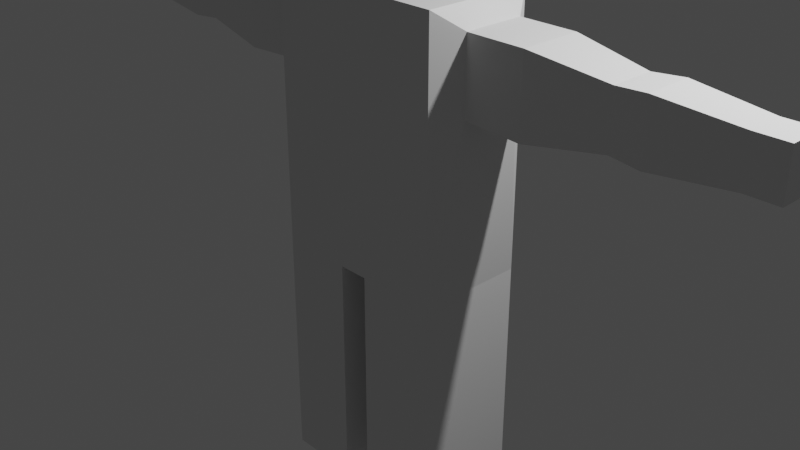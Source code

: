 # Source: Character.blend  (saved by Blender 3.2.14; exported with 4.5.12 LTS)
import bpy
from mathutils import Matrix  # noqa: F401  (used for matrix-valued properties, if any)

bpy.ops.wm.read_factory_settings(use_empty=True)
scene = bpy.context.scene
scene.name = 'Scene'

# ---- collections
col_collection = bpy.data.collections.new('Collection'); scene.collection.children.link(col_collection)

# ---- materials (node trees are filled in below, after node groups)
mat_atlas = bpy.data.materials.new('Atlas')

# ---- material node trees

# ---- world
world_world = bpy.data.worlds.new('World'); scene.world = world_world
world_world.use_nodes = True; world_world.node_tree.nodes.clear()
_N = world_world.node_tree.nodes; _L = world_world.node_tree.links
n0 = _N.new('ShaderNodeOutputWorld'); n0.name = 'World Output'; n0.location = (300, 300)
n1 = _N.new('ShaderNodeBackground'); n1.name = 'Background'; n1.location = (10, 300)
n1.inputs[0].default_value = (0.05088, 0.05088, 0.05088, 1.0)
_L.new(n1.outputs[0], n0.inputs[0])
n0.is_active_output = True
world_world.color = (0.05088, 0.05088, 0.05088)
world_world.use_sun_shadow = False
world_world.sun_shadow_jitter_overblur = 0.0

# ---- cameras
cam_camera = bpy.data.cameras.new('Camera')
cam_camera.clip_end = 100.0
cam_camera.ortho_scale = 7.314

# ---- lights
light_light = bpy.data.lights.new('Light', 'POINT')
light_light.transmission_factor = 0.0
light_light.energy = 1000.0
light_light.shadow_soft_size = 0.1
light_light.shadow_maximum_resolution = 0.006
light_light.use_absolute_resolution = True

# ---- meshes
me_mesh = bpy.data.meshes.new('Mesh')
me_mesh.from_pydata([(1.188, -0.3409, 2.275), (1.188, -0.3409, 1.484), (-1.215, -0.3409, 2.275), (-0.1941, 0.5941, -2.0), (1.188, 0.3291, 2.275), (1.188, 0.3291, 1.484), (-1.215, 0.3291, 2.275), (-0.9941, 0.5941, -2.0), (1.006, -0.6059, -0.4), (1.006, 0.5941, -0.4), (1.006, 0.5941, 2.473), (1.006, -0.6059, 2.473), (-0.9941, 0.5941, -0.4), (-0.9941, 0.5941, 2.473), (-0.9941, -0.6059, 2.473), (-0.9941, -0.6059, -0.4), (-4.141, -0.2031, 1.62), (-4.141, 0.1914, 1.62), (-4.141, -0.2031, 2.104), (-4.141, 0.1914, 2.104), (-0.9941, -0.6059, -2.0), (-3.813, -0.2031, 1.62), (-3.813, 0.1914, 1.62), (-3.813, -0.2031, 2.104), (-1.215, 0.3291, 1.484), (-1.215, -0.3409, 1.484), (-3.813, 0.1914, 2.104), (-0.1941, -0.6059, -2.0), (-2.991, -0.2628, 1.547), (-2.991, 0.2511, 1.547), (-2.991, -0.2628, 2.177), (-2.991, 0.2511, 2.177), (0.1419, -0.6059, -0.4), (-0.1941, 0.5941, -0.4), (0.1419, -0.6059, -1.4), (-0.1941, -0.6059, -0.4), (0.1419, 0.5941, -0.4), (1.006, -0.6059, -1.4), (1.006, 0.5941, -1.4), (0.1419, 0.5941, -1.4), (-0.1941, 0.5941, -1.4), (-0.9941, 0.5941, -1.4), (-0.9941, -0.6059, -1.4), (-0.1941, -0.6059, -1.4), (0.1419, -0.6059, -2.0), (1.006, -0.6059, -2.0), (1.006, 0.5941, -2.0), (0.1419, 0.5941, -2.0), (0.1419, -0.6059, -3.0), (1.006, -0.6059, -3.0), (1.006, 0.5941, -3.0), (0.1419, 0.5941, -3.0), (-0.1941, -0.6059, -3.0), (-0.1941, 0.5941, -3.0), (-0.9941, -0.6059, -3.0), (-0.9941, 0.5941, -3.0), (-2.662, -0.2415, 1.573), (-2.662, 0.2298, 1.573), (-2.662, -0.2415, 2.151), (-2.662, 0.2298, 2.151), (-1.84, 0.3291, 2.273), (-1.84, -0.3409, 2.273), (-1.84, 0.3291, 1.451), (-1.84, -0.3409, 1.451), (1.813, -0.3409, 1.451), (1.813, 0.3291, 1.451), (1.813, -0.3409, 2.273), (1.813, 0.3291, 2.273), (2.635, 0.2298, 2.151), (2.635, -0.2415, 2.151), (2.635, 0.2298, 1.573), (2.635, -0.2415, 1.573), (2.963, 0.2511, 2.177), (2.963, -0.2628, 2.177), (2.963, 0.2511, 1.547), (2.963, -0.2628, 1.547), (3.785, 0.1914, 2.104), (3.785, -0.2031, 2.104), (3.785, 0.1914, 1.62), (3.785, -0.2031, 1.62), (4.114, 0.1914, 2.104), (4.114, -0.2031, 2.104), (4.114, 0.1914, 1.62), (4.114, -0.2031, 1.62), (-3.73, 0.1973, 2.111), (-3.73, -0.2091, 2.111), (-3.73, -0.2091, 1.613), (-3.73, 0.1973, 1.613), (3.703, -0.2091, 1.613), (3.703, -0.2091, 2.111), (3.703, 0.1973, 2.111), (3.703, 0.1973, 1.613)], [], [(11, 10, 13, 14), (9, 8, 37, 38), (8, 11, 14, 15, 35, 32), (12, 13, 10, 9, 36, 33), (5, 1, 8, 9), (4, 5, 9, 10), (0, 4, 10, 11), (24, 6, 13, 12), (6, 2, 14, 13), (25, 24, 12, 15), (1, 0, 11, 8), (2, 25, 15, 14), (41, 40, 3, 7), (87, 22, 26, 84), (43, 42, 20, 27), (3, 27, 52, 53), (42, 41, 7, 20), (22, 17, 19, 26), (19, 17, 16, 18), (23, 18, 16, 21), (21, 16, 17, 22), (36, 9, 38, 39), (39, 38, 46, 47), (36, 32, 35, 33), (15, 12, 41, 42), (8, 32, 34, 37), (32, 36, 39, 34), (40, 43, 27, 3), (33, 35, 43, 40), (12, 33, 40, 41), (35, 15, 42, 43), (44, 47, 51, 48), (37, 34, 44, 45), (34, 39, 47, 44), (38, 37, 45, 46), (50, 49, 48, 51), (45, 44, 48, 49), (47, 46, 50, 51), (46, 45, 49, 50), (53, 52, 54, 55), (7, 3, 53, 55), (27, 20, 54, 52), (20, 7, 55, 54), (63, 56, 57, 62), (56, 28, 29, 57), (58, 30, 28, 56), (86, 21, 22, 87), (6, 24, 62, 60), (85, 23, 21, 86), (61, 58, 56, 63), (62, 57, 59, 60), (63, 62, 24, 25), (61, 63, 25, 2), (2, 6, 24, 25), (57, 29, 31, 59), (64, 1, 5, 65), (66, 0, 1, 64), (0, 1, 5, 4), (4, 67, 65, 5), (70, 68, 72, 74), (65, 67, 68, 70), (64, 65, 70, 71), (66, 64, 71, 69), (89, 88, 79, 77), (71, 70, 74, 75), (69, 71, 75, 73), (78, 76, 80, 82), (91, 90, 76, 78), (88, 91, 78, 79), (80, 81, 83, 82), (79, 78, 82, 83), (77, 79, 83, 81), (2, 6, 60, 61), (61, 60, 59, 58), (31, 30, 58, 59), (84, 85, 30, 31), (19, 18, 23, 26), (67, 4, 0, 66), (68, 67, 66, 69), (68, 69, 73, 72), (89, 77, 76, 90), (80, 76, 77, 81), (26, 23, 85, 84), (30, 85, 86, 28), (28, 86, 87, 29), (29, 87, 84, 31), (73, 89, 90, 72), (75, 74, 91, 88), (74, 72, 90, 91), (73, 75, 88, 89)])
_uv = me_mesh.uv_layers.new(name='UVMap')
_uv.uv.foreach_set('vector', [0.9045, 0.8825, 0.7616, 0.8825, 0.7616, 0.6446, 0.9045, 0.6446, 0.4977, 0.704, 0.5031, 0.704, 0.5031, 0.7103, 0.4977, 0.7103, 0.3448, 0.6909, 0.3448, 0.6279, 0.3886, 0.6279, 0.3886, 0.6909, 0.3711, 0.6909, 0.3637, 0.6909, 0.3771, 0.653, 0.3771, 0.7034, 0.342, 0.7034, 0.342, 0.653, 0.3572, 0.653, 0.3631, 0.653, 0.3776, 0.6779, 0.3605, 0.6779, 0.3538, 0.6297, 0.3844, 0.6297, 0.3776, 0.6981, 0.3776, 0.6779, 0.3844, 0.6297, 0.3844, 0.7031, 0.3605, 0.6981, 0.3776, 0.6981, 0.3844, 0.7031, 0.3538, 0.7031, 0.3282, 0.6753, 0.3282, 0.6943, 0.3219, 0.699, 0.3219, 0.63, 0.3571, 0.6924, 0.3732, 0.6924, 0.3795, 0.6976, 0.3507, 0.6976, 0.3443, 0.6753, 0.3282, 0.6753, 0.3219, 0.63, 0.3507, 0.63, 0.3605, 0.6779, 0.3605, 0.6981, 0.3538, 0.7031, 0.3538, 0.6297, 0.3443, 0.6943, 0.3443, 0.6753, 0.3507, 0.63, 0.3507, 0.699, 0.4526, 0.6712, 0.4556, 0.6712, 0.4556, 0.6734, 0.4526, 0.6734, 0.373, 0.6416, 0.3741, 0.6412, 0.3718, 0.6412, 0.373, 0.6433, 0.4526, 0.6712, 0.4556, 0.6712, 0.4556, 0.6734, 0.4526, 0.6734, 0.9045, 0.119, 0.7616, 0.119, 0.7616, 0.0, 0.9045, 0.0, 0.4526, 0.6712, 0.4556, 0.6712, 0.4556, 0.6734, 0.4526, 0.6734, 0.4416, 0.6475, 0.4413, 0.6436, 0.439, 0.6436, 0.4386, 0.6475, 0.4416, 0.6475, 0.4413, 0.6436, 0.439, 0.6436, 0.4386, 0.6475, 0.4416, 0.6475, 0.4413, 0.6436, 0.439, 0.6436, 0.4386, 0.6475, 0.4416, 0.6475, 0.4413, 0.6436, 0.439, 0.6436, 0.4386, 0.6475, 0.4977, 0.704, 0.5031, 0.704, 0.5031, 0.7103, 0.4977, 0.7103, 0.4526, 0.6712, 0.4556, 0.6712, 0.4556, 0.6734, 0.4526, 0.6734, 0.7166, 0.7941, 0.7166, 0.6513, 0.7566, 0.6513, 0.7566, 0.7941, 0.4977, 0.704, 0.5031, 0.704, 0.5031, 0.7103, 0.4977, 0.7103, 0.4977, 0.704, 0.5031, 0.704, 0.5031, 0.7103, 0.4977, 0.7103, 0.4977, 0.704, 0.5031, 0.704, 0.5031, 0.7103, 0.4977, 0.7103, 0.4526, 0.6712, 0.4556, 0.6712, 0.4556, 0.6734, 0.4526, 0.6734, 0.4977, 0.704, 0.5031, 0.704, 0.5031, 0.7103, 0.4977, 0.7103, 0.4977, 0.704, 0.5031, 0.704, 0.5031, 0.7103, 0.4977, 0.7103, 0.4977, 0.704, 0.5031, 0.704, 0.5031, 0.7103, 0.4977, 0.7103, 0.7616, 0.4998, 0.9045, 0.4998, 0.9045, 0.6188, 0.7616, 0.6188, 0.4526, 0.6712, 0.4556, 0.6712, 0.4556, 0.6734, 0.4526, 0.6734, 0.4526, 0.6712, 0.4556, 0.6712, 0.4556, 0.6734, 0.4526, 0.6734, 0.4526, 0.6712, 0.4556, 0.6712, 0.4556, 0.6734, 0.4526, 0.6734, 0.3907, 0.6073, 0.3907, 0.7502, 0.2879, 0.7502, 0.2879, 0.6073, 0.2734, 0.6068, 0.3762, 0.6068, 0.3762, 0.7258, 0.2734, 0.7258, 0.1028, 0.119, 5.96e-08, 0.119, 5.96e-08, 0.0, 0.1028, 0.0, 0.6188, 0.119, 0.476, 0.119, 0.476, 0.0, 0.6188, 0.0, 0.3001, 0.7709, 0.3001, 0.6281, 0.3953, 0.6281, 0.3953, 0.7709, 0.238, 0.119, 0.1428, 0.119, 0.1428, 0.0, 0.238, 0.0, 0.2917, 0.608, 0.3869, 0.608, 0.3869, 0.727, 0.2917, 0.727, 0.7616, 0.119, 0.6188, 0.119, 0.6188, 0.0, 0.7616, 0.0, 0.3962, 0.6091, 0.3962, 0.6417, 0.355, 0.6415, 0.3534, 0.609, 0.3962, 0.6091, 0.3962, 0.6417, 0.355, 0.6415, 0.3534, 0.609, 0.3962, 0.6091, 0.3962, 0.6417, 0.355, 0.6415, 0.3534, 0.609, 0.373, 0.6416, 0.3741, 0.6412, 0.3718, 0.6412, 0.373, 0.6416, 0.3962, 0.6091, 0.3962, 0.6417, 0.355, 0.6415, 0.3534, 0.609, 0.374, 0.6414, 0.3741, 0.6412, 0.3718, 0.6412, 0.373, 0.6416, 0.3962, 0.6091, 0.3962, 0.6417, 0.355, 0.6415, 0.3534, 0.609, 0.3962, 0.6091, 0.3962, 0.6417, 0.355, 0.6415, 0.3534, 0.609, 0.3962, 0.6091, 0.3962, 0.6417, 0.355, 0.6415, 0.3534, 0.609, 0.3962, 0.6091, 0.3962, 0.6417, 0.355, 0.6415, 0.3534, 0.609, 0.7301, 0.6281, 0.6504, 0.6281, 0.6504, 0.5339, 0.7301, 0.5339, 0.3962, 0.6091, 0.3962, 0.6417, 0.355, 0.6415, 0.3534, 0.609, 0.3962, 0.6091, 0.3962, 0.6417, 0.355, 0.6415, 0.3534, 0.609, 0.3962, 0.6091, 0.3962, 0.6417, 0.355, 0.6415, 0.3534, 0.609, 0.7616, 0.8825, 0.7616, 0.9767, 0.8414, 0.9767, 0.8414, 0.8825, 0.3962, 0.6091, 0.3962, 0.6417, 0.355, 0.6415, 0.3534, 0.609, 0.3962, 0.6091, 0.3962, 0.6417, 0.355, 0.6415, 0.3534, 0.609, 0.3962, 0.6091, 0.3962, 0.6417, 0.355, 0.6415, 0.3534, 0.609, 0.3962, 0.6091, 0.3962, 0.6417, 0.355, 0.6415, 0.3534, 0.609, 0.3962, 0.6091, 0.3962, 0.6417, 0.355, 0.6415, 0.3534, 0.609, 0.3681, 0.6457, 0.3672, 0.6436, 0.3669, 0.6436, 0.3666, 0.6475, 0.3962, 0.6091, 0.3962, 0.6417, 0.355, 0.6415, 0.3534, 0.609, 0.3962, 0.6091, 0.3962, 0.6417, 0.355, 0.6415, 0.3534, 0.609, 0.4416, 0.6475, 0.4413, 0.6436, 0.439, 0.6436, 0.4386, 0.6475, 0.3669, 0.6475, 0.367, 0.6438, 0.3669, 0.6436, 0.3666, 0.6475, 0.3669, 0.6475, 0.3672, 0.6436, 0.3669, 0.6436, 0.3666, 0.6475, 0.4416, 0.6475, 0.4413, 0.6436, 0.439, 0.6436, 0.4386, 0.6475, 0.4416, 0.6475, 0.4413, 0.6436, 0.439, 0.6436, 0.4386, 0.6475, 0.4416, 0.6475, 0.4413, 0.6436, 0.439, 0.6436, 0.4386, 0.6475, 0.3962, 0.6091, 0.3962, 0.6417, 0.355, 0.6415, 0.3534, 0.609, 0.3962, 0.6091, 0.3962, 0.6417, 0.355, 0.6415, 0.3534, 0.609, 0.3962, 0.6091, 0.3962, 0.6417, 0.355, 0.6415, 0.3534, 0.609, 0.4401, 0.6457, 0.4412, 0.6438, 0.439, 0.6436, 0.4386, 0.6475, 0.4416, 0.6475, 0.4413, 0.6436, 0.439, 0.6436, 0.4386, 0.6475, 0.3962, 0.6091, 0.3962, 0.6417, 0.355, 0.6415, 0.3534, 0.609, 0.3962, 0.6091, 0.3962, 0.6417, 0.355, 0.6415, 0.3534, 0.609, 0.3962, 0.6091, 0.3962, 0.6417, 0.355, 0.6415, 0.3534, 0.609, 0.3681, 0.6457, 0.3692, 0.6436, 0.3669, 0.6436, 0.367, 0.6438, 0.4416, 0.6475, 0.4413, 0.6436, 0.439, 0.6436, 0.4386, 0.6475, 0.3744, 0.645, 0.3741, 0.6412, 0.374, 0.6414, 0.373, 0.6433, 0.4416, 0.6475, 0.4412, 0.6438, 0.4401, 0.644, 0.4386, 0.6475, 0.4416, 0.6475, 0.4401, 0.644, 0.4401, 0.644, 0.4386, 0.6475, 0.4416, 0.6475, 0.4401, 0.644, 0.4401, 0.6457, 0.4386, 0.6475, 0.4416, 0.6475, 0.4401, 0.6457, 0.4391, 0.6438, 0.4386, 0.6475, 0.4416, 0.6475, 0.4413, 0.6436, 0.4392, 0.6436, 0.4389, 0.6475, 0.4416, 0.6475, 0.4413, 0.6436, 0.4391, 0.6438, 0.4389, 0.6475, 0.4416, 0.6475, 0.4413, 0.6436, 0.4392, 0.6436, 0.4401, 0.6457])
_ca = me_mesh.color_attributes.new('Col', 'BYTE_COLOR', 'CORNER')
_ca.data.foreach_set('color', [1.0, 1.0, 1.0, 1.0, 1.0, 1.0, 1.0, 1.0, 1.0, 1.0, 1.0, 1.0, 1.0, 1.0, 1.0, 1.0, 1.0, 1.0, 1.0, 1.0, 1.0, 1.0, 1.0, 1.0, 1.0, 1.0, 1.0, 1.0, 1.0, 1.0, 1.0, 1.0, 1.0, 1.0, 1.0, 1.0, 1.0, 1.0, 1.0, 1.0, 1.0, 1.0, 1.0, 1.0, 1.0, 1.0, 1.0, 1.0, 1.0, 1.0, 1.0, 1.0, 1.0, 1.0, 1.0, 1.0, 1.0, 1.0, 1.0, 1.0, 1.0, 1.0, 1.0, 1.0, 1.0, 1.0, 1.0, 1.0, 1.0, 1.0, 1.0, 1.0, 1.0, 1.0, 1.0, 1.0, 1.0, 1.0, 1.0, 1.0, 1.0, 1.0, 1.0, 1.0, 1.0, 1.0, 1.0, 1.0, 1.0, 1.0, 1.0, 1.0, 1.0, 1.0, 1.0, 1.0, 1.0, 1.0, 1.0, 1.0, 1.0, 1.0, 1.0, 1.0, 1.0, 1.0, 1.0, 1.0, 1.0, 1.0, 1.0, 1.0, 1.0, 1.0, 1.0, 1.0, 1.0, 1.0, 1.0, 1.0, 1.0, 1.0, 1.0, 1.0, 1.0, 1.0, 1.0, 1.0, 1.0, 1.0, 1.0, 1.0, 1.0, 1.0, 1.0, 1.0, 1.0, 1.0, 1.0, 1.0, 1.0, 1.0, 1.0, 1.0, 1.0, 1.0, 1.0, 1.0, 1.0, 1.0, 1.0, 1.0, 1.0, 1.0, 1.0, 1.0, 1.0, 1.0, 1.0, 1.0, 1.0, 1.0, 1.0, 1.0, 1.0, 1.0, 1.0, 1.0, 1.0, 1.0, 1.0, 1.0, 1.0, 1.0, 1.0, 1.0, 1.0, 1.0, 1.0, 1.0, 1.0, 1.0, 1.0, 1.0, 1.0, 1.0, 1.0, 1.0, 1.0, 1.0, 1.0, 1.0, 1.0, 1.0, 1.0, 1.0, 1.0, 1.0, 1.0, 1.0, 1.0, 1.0, 1.0, 1.0, 1.0, 1.0, 1.0, 1.0, 1.0, 1.0, 1.0, 1.0, 1.0, 1.0, 1.0, 1.0, 1.0, 1.0, 1.0, 1.0, 1.0, 1.0, 1.0, 1.0, 1.0, 1.0, 1.0, 1.0, 1.0, 1.0, 1.0, 1.0, 1.0, 1.0, 1.0, 1.0, 1.0, 1.0, 1.0, 1.0, 1.0, 1.0, 1.0, 1.0, 1.0, 1.0, 1.0, 1.0, 1.0, 1.0, 1.0, 1.0, 1.0, 1.0, 1.0, 1.0, 1.0, 1.0, 1.0, 1.0, 1.0, 1.0, 1.0, 1.0, 1.0, 1.0, 1.0, 1.0, 1.0, 1.0, 1.0, 1.0, 1.0, 1.0, 1.0, 1.0, 1.0, 1.0, 1.0, 1.0, 1.0, 1.0, 1.0, 1.0, 1.0, 1.0, 1.0, 1.0, 1.0, 1.0, 1.0, 1.0, 1.0, 1.0, 1.0, 1.0, 1.0, 1.0, 1.0, 1.0, 1.0, 1.0, 1.0, 1.0, 1.0, 1.0, 1.0, 1.0, 1.0, 1.0, 1.0, 1.0, 1.0, 1.0, 1.0, 1.0, 1.0, 1.0, 1.0, 1.0, 1.0, 1.0, 1.0, 1.0, 1.0, 1.0, 1.0, 1.0, 1.0, 1.0, 1.0, 1.0, 1.0, 1.0, 1.0, 1.0, 1.0, 1.0, 1.0, 1.0, 1.0, 1.0, 1.0, 1.0, 1.0, 1.0, 1.0, 1.0, 1.0, 1.0, 1.0, 1.0, 1.0, 1.0, 1.0, 1.0, 1.0, 1.0, 1.0, 1.0, 1.0, 1.0, 1.0, 1.0, 1.0, 1.0, 1.0, 1.0, 1.0, 1.0, 1.0, 1.0, 1.0, 1.0, 1.0, 1.0, 1.0, 1.0, 1.0, 1.0, 1.0, 1.0, 1.0, 1.0, 1.0, 1.0, 1.0, 1.0, 1.0, 1.0, 1.0, 1.0, 1.0, 1.0, 1.0, 1.0, 1.0, 1.0, 1.0, 1.0, 1.0, 1.0, 1.0, 1.0, 1.0, 1.0, 1.0, 1.0, 1.0, 1.0, 1.0, 1.0, 1.0, 1.0, 1.0, 1.0, 1.0, 1.0, 1.0, 1.0, 1.0, 1.0, 1.0, 1.0, 1.0, 1.0, 1.0, 1.0, 1.0, 1.0, 1.0, 1.0, 1.0, 1.0, 1.0, 1.0, 1.0, 1.0, 1.0, 1.0, 1.0, 1.0, 1.0, 1.0, 1.0, 1.0, 1.0, 1.0, 1.0, 1.0, 1.0, 1.0, 1.0, 1.0, 1.0, 1.0, 1.0, 1.0, 1.0, 1.0, 1.0, 1.0, 1.0, 1.0, 1.0, 1.0, 1.0, 1.0, 1.0, 1.0, 1.0, 1.0, 1.0, 1.0, 1.0, 1.0, 1.0, 1.0, 1.0, 1.0, 1.0, 1.0, 1.0, 1.0, 1.0, 1.0, 1.0, 1.0, 1.0, 1.0, 1.0, 1.0, 1.0, 1.0, 1.0, 1.0, 1.0, 1.0, 1.0, 1.0, 1.0, 1.0, 1.0, 1.0, 1.0, 1.0, 1.0, 1.0, 1.0, 1.0, 1.0, 1.0, 1.0, 1.0, 1.0, 1.0, 1.0, 1.0, 1.0, 1.0, 1.0, 1.0, 1.0, 1.0, 1.0, 1.0, 1.0, 1.0, 1.0, 1.0, 1.0, 1.0, 1.0, 1.0, 1.0, 1.0, 1.0, 1.0, 1.0, 1.0, 1.0, 1.0, 1.0, 1.0, 1.0, 1.0, 1.0, 1.0, 1.0, 1.0, 1.0, 1.0, 1.0, 1.0, 1.0, 1.0, 1.0, 1.0, 1.0, 1.0, 1.0, 1.0, 1.0, 1.0, 1.0, 1.0, 1.0, 1.0, 1.0, 1.0, 1.0, 1.0, 1.0, 1.0, 1.0, 1.0, 1.0, 1.0, 1.0, 1.0, 1.0, 1.0, 1.0, 1.0, 1.0, 1.0, 1.0, 1.0, 1.0, 1.0, 1.0, 1.0, 1.0, 1.0, 1.0, 1.0, 1.0, 1.0, 1.0, 1.0, 1.0, 1.0, 1.0, 1.0, 1.0, 1.0, 1.0, 1.0, 1.0, 1.0, 1.0, 1.0, 1.0, 1.0, 1.0, 1.0, 1.0, 1.0, 1.0, 1.0, 1.0, 1.0, 1.0, 1.0, 1.0, 1.0, 1.0, 1.0, 1.0, 1.0, 1.0, 1.0, 1.0, 1.0, 1.0, 1.0, 1.0, 1.0, 1.0, 1.0, 1.0, 1.0, 1.0, 1.0, 1.0, 1.0, 1.0, 1.0, 1.0, 1.0, 1.0, 1.0, 1.0, 1.0, 1.0, 1.0, 1.0, 1.0, 1.0, 1.0, 1.0, 1.0, 1.0, 1.0, 1.0, 1.0, 1.0, 1.0, 1.0, 1.0, 1.0, 1.0, 1.0, 1.0, 1.0, 1.0, 1.0, 1.0, 1.0, 1.0, 1.0, 1.0, 1.0, 1.0, 1.0, 1.0, 1.0, 1.0, 1.0, 1.0, 1.0, 1.0, 1.0, 1.0, 1.0, 1.0, 1.0, 1.0, 1.0, 1.0, 1.0, 1.0, 1.0, 1.0, 1.0, 1.0, 1.0, 1.0, 1.0, 1.0, 1.0, 1.0, 1.0, 1.0, 1.0, 1.0, 1.0, 1.0, 1.0, 1.0, 1.0, 1.0, 1.0, 1.0, 1.0, 1.0, 1.0, 1.0, 1.0, 1.0, 1.0, 1.0, 1.0, 1.0, 1.0, 1.0, 1.0, 1.0, 1.0, 1.0, 1.0, 1.0, 1.0, 1.0, 1.0, 1.0, 1.0, 1.0, 1.0, 1.0, 1.0, 1.0, 1.0, 1.0, 1.0, 1.0, 1.0, 1.0, 1.0, 1.0, 1.0, 1.0, 1.0, 1.0, 1.0, 1.0, 1.0, 1.0, 1.0, 1.0, 1.0, 1.0, 1.0, 1.0, 1.0, 1.0, 1.0, 1.0, 1.0, 1.0, 1.0, 1.0, 1.0, 1.0, 1.0, 1.0, 1.0, 1.0, 1.0, 1.0, 1.0, 1.0, 1.0, 1.0, 1.0, 1.0, 1.0, 1.0, 1.0, 1.0, 1.0, 1.0, 1.0, 1.0, 1.0, 1.0, 1.0, 1.0, 1.0, 1.0, 1.0, 1.0, 1.0, 1.0, 1.0, 1.0, 1.0, 1.0, 1.0, 1.0, 1.0, 1.0, 1.0, 1.0, 1.0, 1.0, 1.0, 1.0, 1.0, 1.0, 1.0, 1.0, 1.0, 1.0, 1.0, 1.0, 1.0, 1.0, 1.0, 1.0, 1.0, 1.0, 1.0, 1.0, 1.0, 1.0, 1.0, 1.0, 1.0, 1.0, 1.0, 1.0, 1.0, 1.0, 1.0, 1.0, 1.0, 1.0, 1.0, 1.0, 1.0, 1.0, 1.0, 1.0, 1.0, 1.0, 1.0, 1.0, 1.0, 1.0, 1.0, 1.0, 1.0, 1.0, 1.0, 1.0, 1.0, 1.0, 1.0, 1.0, 1.0, 1.0, 1.0, 1.0, 1.0, 1.0, 1.0, 1.0, 1.0, 1.0, 1.0, 1.0, 1.0, 1.0, 1.0, 1.0, 1.0, 1.0, 1.0, 1.0, 1.0, 1.0, 1.0, 1.0, 1.0, 1.0, 1.0, 1.0, 1.0, 1.0, 1.0, 1.0, 1.0, 1.0, 1.0, 1.0, 1.0, 1.0, 1.0, 1.0, 1.0, 1.0, 1.0, 1.0, 1.0, 1.0, 1.0, 1.0, 1.0, 1.0, 1.0, 1.0, 1.0, 1.0, 1.0, 1.0, 1.0, 1.0, 1.0, 1.0, 1.0, 1.0, 1.0, 1.0, 1.0, 1.0, 1.0, 1.0, 1.0, 1.0, 1.0, 1.0, 1.0, 1.0, 1.0, 1.0, 1.0, 1.0, 1.0, 1.0, 1.0, 1.0, 1.0, 1.0, 1.0, 1.0, 1.0, 1.0, 1.0, 1.0, 1.0, 1.0, 1.0, 1.0, 1.0, 1.0, 1.0, 1.0, 1.0, 1.0, 1.0, 1.0, 1.0, 1.0, 1.0, 1.0, 1.0, 1.0, 1.0, 1.0, 1.0, 1.0, 1.0, 1.0, 1.0, 1.0, 1.0, 1.0, 1.0, 1.0, 1.0, 1.0, 1.0, 1.0, 1.0, 1.0, 1.0, 1.0, 1.0, 1.0, 1.0, 1.0, 1.0, 1.0, 1.0, 1.0, 1.0, 1.0, 1.0, 1.0, 1.0, 1.0, 1.0, 1.0, 1.0, 1.0, 1.0, 1.0, 1.0, 1.0, 1.0, 1.0, 1.0, 1.0, 1.0, 1.0, 1.0, 1.0, 1.0, 1.0, 1.0, 1.0, 1.0, 1.0, 1.0, 1.0, 1.0, 1.0, 1.0, 1.0, 1.0, 1.0, 1.0, 1.0, 1.0, 1.0, 1.0, 1.0, 1.0, 1.0, 1.0, 1.0, 1.0, 1.0, 1.0, 1.0, 1.0, 1.0, 1.0, 1.0, 1.0, 1.0, 1.0, 1.0, 1.0, 1.0, 1.0, 1.0, 1.0, 1.0, 1.0, 1.0, 1.0, 1.0, 1.0, 1.0, 1.0, 1.0, 1.0, 1.0, 1.0, 1.0, 1.0, 1.0, 1.0, 1.0, 1.0, 1.0, 1.0, 1.0, 1.0, 1.0, 1.0, 1.0, 1.0, 1.0, 1.0, 1.0, 1.0, 1.0, 1.0, 1.0, 1.0, 1.0, 1.0, 1.0, 1.0, 1.0, 1.0, 1.0, 1.0, 1.0, 1.0, 1.0, 1.0, 1.0, 1.0, 1.0, 1.0, 1.0, 1.0, 1.0, 1.0, 1.0, 1.0, 1.0, 1.0, 1.0, 1.0, 1.0, 1.0, 1.0, 1.0, 1.0, 1.0, 1.0, 1.0, 1.0, 1.0, 1.0, 1.0, 1.0, 1.0, 1.0, 1.0, 1.0, 1.0, 1.0, 1.0, 1.0, 1.0, 1.0, 1.0, 1.0, 1.0, 1.0, 1.0, 1.0, 1.0, 1.0, 1.0, 1.0, 1.0, 1.0, 1.0, 1.0, 1.0, 1.0, 1.0, 1.0, 1.0, 1.0, 1.0, 1.0, 1.0, 1.0, 1.0, 1.0, 1.0, 1.0, 1.0, 1.0, 1.0, 1.0, 1.0, 1.0, 1.0, 1.0, 1.0, 1.0, 1.0, 1.0, 1.0, 1.0, 1.0, 1.0, 1.0, 1.0, 1.0, 1.0, 1.0, 1.0, 1.0, 1.0, 1.0, 1.0, 1.0, 1.0, 1.0, 1.0, 1.0, 1.0, 1.0, 1.0, 1.0, 1.0, 1.0, 1.0, 1.0, 1.0, 1.0, 1.0, 1.0, 1.0, 1.0, 1.0, 1.0, 1.0, 1.0, 1.0, 1.0, 1.0, 1.0, 1.0, 1.0, 1.0, 1.0, 1.0, 1.0, 1.0, 1.0, 1.0, 1.0, 1.0, 1.0, 1.0, 1.0, 1.0, 1.0, 1.0, 1.0, 1.0, 1.0, 1.0, 1.0, 1.0, 1.0, 1.0, 1.0, 1.0, 1.0, 1.0, 1.0, 1.0, 1.0, 1.0, 1.0, 1.0, 1.0, 1.0, 1.0, 1.0, 1.0, 1.0, 1.0, 1.0, 1.0, 1.0, 1.0, 1.0, 1.0, 1.0, 1.0, 1.0, 1.0, 1.0, 1.0, 1.0, 1.0, 1.0, 1.0, 1.0, 1.0, 1.0, 1.0, 1.0, 1.0, 1.0, 1.0, 1.0, 1.0, 1.0, 1.0, 1.0, 1.0, 1.0, 1.0, 1.0, 1.0, 1.0, 1.0, 1.0, 1.0, 1.0, 1.0, 1.0, 1.0, 1.0, 1.0, 1.0, 1.0, 1.0, 1.0, 1.0, 1.0, 1.0, 1.0, 1.0, 1.0, 1.0, 1.0, 1.0, 1.0, 1.0, 1.0, 1.0, 1.0, 1.0, 1.0, 1.0, 1.0, 1.0, 1.0, 1.0, 1.0, 1.0, 1.0, 1.0, 1.0, 1.0, 1.0, 1.0, 1.0, 1.0, 1.0, 1.0, 1.0, 1.0, 1.0, 1.0, 1.0, 1.0, 1.0, 1.0, 1.0, 1.0, 1.0, 1.0, 1.0, 1.0, 1.0, 1.0, 1.0, 1.0, 1.0, 1.0, 1.0, 1.0, 1.0, 1.0, 1.0, 1.0, 1.0, 1.0, 1.0, 1.0, 1.0, 1.0, 1.0, 1.0, 1.0, 1.0, 1.0, 1.0, 1.0, 1.0, 1.0, 1.0, 1.0, 1.0, 1.0, 1.0, 1.0, 1.0, 1.0, 1.0, 1.0, 1.0, 1.0, 1.0, 1.0, 1.0, 1.0, 1.0, 1.0, 1.0, 1.0, 1.0, 1.0, 1.0, 1.0, 1.0, 1.0, 1.0, 1.0, 1.0, 1.0, 1.0, 1.0, 1.0, 1.0, 1.0, 1.0, 1.0, 1.0, 1.0, 1.0, 1.0, 1.0, 1.0, 1.0, 1.0, 1.0, 1.0, 1.0, 1.0])
me_mesh.materials.append(mat_atlas)
me_mesh.use_mirror_y = True
me_mesh.update()
arm_armature = bpy.data.armatures.new('Armature')  # bones are not reproduced

# ---- objects
ob_light = bpy.data.objects.new('Light', light_light)
ob_camera = bpy.data.objects.new('Camera', cam_camera)
ob_mball_001 = bpy.data.objects.new('Mball.001', me_mesh)
ob_armature = bpy.data.objects.new('Armature', arm_armature)

# ---- transforms, parenting, visibility, modifiers, constraints
ob_light.location = (4.076, 1.005, 5.904)
ob_light.rotation_euler = (0.6503, 0.05522, 1.866)
ob_light.lock_rotations_4d = False
ob_light.empty_display_type = 'ARROWS'
ob_light.color = (0.0, 0.0, 0.0, 0.0)
ob_light.lineart.crease_threshold = 0.0
ob_camera.location = (7.359, -6.926, 4.958)
ob_camera.rotation_euler = (1.109, 0.0, 0.8149)
ob_camera.lock_rotations_4d = False
ob_camera.empty_display_type = 'ARROWS'
ob_camera.color = (0.0, 0.0, 0.0, 0.0)
ob_camera.display_type = 'WIRE'
ob_camera.lineart.crease_threshold = 0.0
ob_mball_001.parent = ob_armature
ob_mball_001.location = (0.0, 0.0, 0.0)
ob_mball_001.use_mesh_mirror_y = True
_vg = ob_mball_001.vertex_groups.new(name='Hip')
_vg = ob_mball_001.vertex_groups.new(name='Hip.001')
for _i, _w in zip([12, 15, 24, 25], [0.04481, 0.04612, 0.3247, 0.2381]): _vg.add([_i], _w, 'REPLACE')
_vg = ob_mball_001.vertex_groups.new(name='Shoulder.R')
for _i, _w in zip([0, 1, 4, 5, 8, 10, 11, 24, 25, 64, 65, 66, 67], [0.4261, 0.6294, 0.7494, 0.2763, 0.03068, 0.8139, 0.7546, 0.05478, 0.02647, 0.08341, 0.04813, 0.05621, 0.0841]): _vg.add([_i], _w, 'REPLACE')
_vg = ob_mball_001.vertex_groups.new(name='UpperArm.R.001')
for _i, _w in zip([0, 1, 4, 5, 9, 10, 11, 64, 65, 66, 67, 68, 69, 70, 71, 72, 73, 74, 75, 88, 89, 90, 91], [0.5585, 0.1808, 0.3185, 0.4843, 0.09792, 0.1768, 0.2195, 0.8792, 0.9062, 0.9314, 0.9119, 0.8919, 0.8772, 0.8695, 0.8687, 0.1486, 0.143, 0.1579, 0.1573, 0.07867, 0.0715, 0.07432, 0.07895]): _vg.add([_i], _w, 'REPLACE')
_vg = ob_mball_001.vertex_groups.new(name='Forearm.R.002')
for _i, _w in zip([68, 69, 70, 71, 72, 73, 74, 75, 76, 77, 78, 79, 80, 81, 82, 83, 88, 89, 90, 91], [0.1036, 0.1186, 0.1246, 0.1241, 0.8506, 0.8563, 0.841, 0.8414, 0.9935, 0.9932, 0.9917, 0.9918, 0.9983, 0.9983, 0.9978, 0.9977, 0.9166, 0.9247, 0.9221, 0.9164]): _vg.add([_i], _w, 'REPLACE')
_vg = ob_mball_001.vertex_groups.new(name='Shoulder.L')
for _i, _w in zip([2, 4, 6, 10, 11, 13, 14, 24, 25], [0.51, 0.00919, 0.7228, 0.05125, 0.04704, 0.8375, 0.7646, 0.3375, 0.3697]): _vg.add([_i], _w, 'REPLACE')
_vg = ob_mball_001.vertex_groups.new(name='UpperArm.L.001')
for _i, _w in zip([2, 6, 12, 13, 14, 28, 29, 30, 31, 56, 57, 58, 59, 60, 61, 62, 63, 84, 85, 86, 87], [0.58, 0.31, 0.0, 0.11, 0.34, 0.14, 0.14, 0.15, 0.19, 0.96, 0.94, 0.99, 0.9, 0.9286, 0.8688, 1.0, 1.0, 0.095, 0.075, 0.07, 0.07]): _vg.add([_i], _w, 'REPLACE')
_vg = ob_mball_001.vertex_groups.new(name='Forearm.L.002')
for _i, _w in zip([16, 17, 18, 19, 21, 22, 23, 25, 26, 28, 29, 30, 31, 56, 57, 58, 59, 84, 85, 86, 87], [1.0, 1.0, 1.0, 1.0, 1.0, 0.9915, 1.0, 0.0, 1.0, 0.99, 0.9229, 0.9457, 0.9, 0.1625, 0.13, 0.19, 0.17, 0.95, 0.9729, 0.995, 0.9572]): _vg.add([_i], _w, 'REPLACE')
_vg = ob_mball_001.vertex_groups.new(name='Leg.R')
for _i, _w in zip([8, 9, 32, 33, 34, 35, 36, 39], [0.07448, 0.001458, 0.5681, 0.05451, 0.06689, 0.1615, 0.6318, 0.07283]): _vg.add([_i], _w, 'REPLACE')
_vg = ob_mball_001.vertex_groups.new(name='Leg.R.001')
for _i, _w in zip([1, 5, 8, 9, 32, 33, 34, 35, 36, 37, 38, 39, 44, 45, 46, 47, 48, 49, 50, 51, 65], [0.1496, 0.2031, 0.8199, 0.8569, 0.1416, 0.06583, 0.7311, 0.03271, 0.1546, 0.8105, 0.8141, 0.7327, 0.1534, 0.1573, 0.1578, 0.1537, 0.007551, 0.005236, 0.00458, 0.006666, 0.004815]): _vg.add([_i], _w, 'REPLACE')
_vg = ob_mball_001.vertex_groups.new(name='Leg.R.002')
for _i, _w in zip([34, 37, 38, 39, 44, 45, 46, 47, 48, 49, 50, 51], [0.1694, 0.1617, 0.1616, 0.1703, 0.8272, 0.836, 0.836, 0.8274, 0.968, 0.9709, 0.9713, 0.9685]): _vg.add([_i], _w, 'REPLACE')
_vg = ob_mball_001.vertex_groups.new(name='Leg.L')
for _i, _w in zip([8, 9, 12, 15, 24, 25, 32, 33, 35, 36, 40, 43], [0.009351, 0.05536, 0.1092, 0.09855, 0.01905, 0.01955, 0.2042, 0.7246, 0.6165, 0.1557, 0.0794, 0.06907]): _vg.add([_i], _w, 'REPLACE')
_vg = ob_mball_001.vertex_groups.new(name='Leg.L.001')
for _i, _w in zip([3, 7, 12, 15, 20, 24, 25, 27, 32, 33, 35, 36, 40, 41, 42, 43, 52, 53, 54, 55], [0.148, 0.1554, 0.8176, 0.846, 0.1558, 0.2197, 0.2808, 0.1485, 0.04954, 0.1214, 0.1515, 0.004135, 0.741, 0.8119, 0.8148, 0.7441, 0.003268, 0.003077, 0.003291, 0.004035]): _vg.add([_i], _w, 'REPLACE')
_vg = ob_mball_001.vertex_groups.new(name='Leg.L.002')
for _i, _w in zip([3, 7, 20, 27, 40, 41, 42, 43, 52, 53, 54, 55], [0.8342, 0.8379, 0.8379, 0.8343, 0.1625, 0.1599, 0.1598, 0.1625, 0.9706, 0.9706, 0.972, 0.9715]): _vg.add([_i], _w, 'REPLACE')
_m = ob_mball_001.modifiers.new('Armature', 'ARMATURE')
_m.object = ob_armature
_m.invert_vertex_group = True
ob_armature.location = (0.0, 0.0, 0.0)

# ---- collection membership
col_collection.objects.link(ob_light)
col_collection.objects.link(ob_camera)
col_collection.objects.link(ob_mball_001)
col_collection.objects.link(ob_armature)

# ---- scene / render settings (as saved in the file)
scene.camera = ob_camera
scene.frame_start = 1; scene.frame_end = 29; scene.frame_set(14)
scene.render.engine = 'BLENDER_EEVEE_NEXT'
scene.cycles.sampling_pattern = 'TABULATED_SOBOL'
scene.cycles.use_light_tree = False
scene.view_settings.view_transform = 'Filmic'
bpy.context.view_layer.update()
